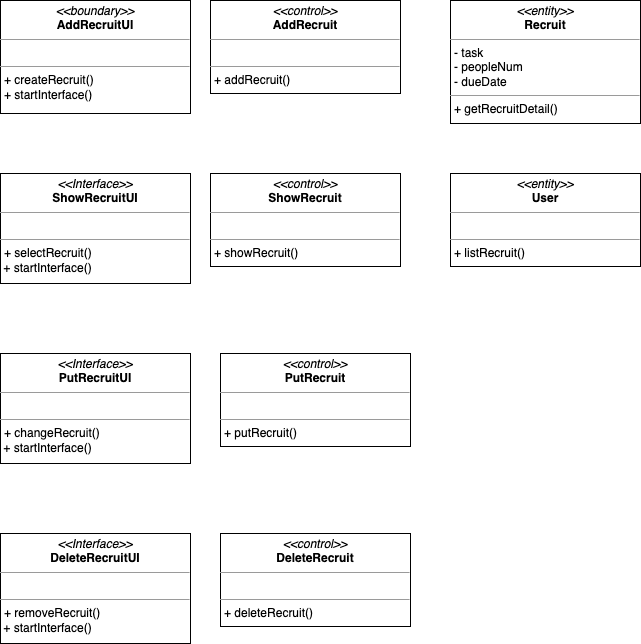

The diagram above was exported from draw.io. Its source (the exported page's mxGraphModel, read from the mxfile embedded in the PNG):
<mxGraphModel dx="1026" dy="660" grid="1" gridSize="10" guides="1" tooltips="1" connect="1" arrows="1" fold="1" page="1" pageScale="1" pageWidth="850" pageHeight="1100" background="none" math="0" shadow="0">
  <root>
    <mxCell id="0" />
    <mxCell id="1" parent="0" />
    <mxCell id="IkPon4hborUIZlAXpeDK-1" value="&lt;p style=&quot;margin:0px;margin-top:4px;text-align:center;&quot;&gt;&lt;i&gt;&amp;lt;&amp;lt;boundary&amp;gt;&amp;gt;&lt;/i&gt;&lt;br&gt;&lt;b&gt;AddRecruitUI&lt;/b&gt;&lt;/p&gt;&lt;hr size=&quot;1&quot;&gt;&lt;p style=&quot;margin:0px;margin-left:4px;&quot;&gt;&lt;br&gt;&lt;/p&gt;&lt;hr size=&quot;1&quot;&gt;&lt;p style=&quot;margin:0px;margin-left:4px;&quot;&gt;+ createRecruit()&lt;br&gt;+ startInterface()&lt;/p&gt;" style="verticalAlign=top;align=left;overflow=fill;fontSize=12;fontFamily=Helvetica;html=1;rounded=0;shadow=0;comic=0;labelBackgroundColor=none;strokeWidth=1" vertex="1" parent="1">
      <mxGeometry x="70" y="97" width="190" height="113" as="geometry" />
    </mxCell>
    <mxCell id="IkPon4hborUIZlAXpeDK-2" value="&lt;p style=&quot;margin:0px;margin-top:4px;text-align:center;&quot;&gt;&lt;i&gt;&amp;lt;&amp;lt;Interface&amp;gt;&amp;gt;&lt;/i&gt;&lt;br&gt;&lt;b style=&quot;border-color: var(--border-color);&quot;&gt;ShowRecruitUI&lt;/b&gt;&lt;br&gt;&lt;/p&gt;&lt;hr size=&quot;1&quot;&gt;&lt;p style=&quot;margin:0px;margin-left:4px;&quot;&gt;&lt;br&gt;&lt;/p&gt;&lt;hr size=&quot;1&quot;&gt;&lt;p style=&quot;margin:0px;margin-left:4px;&quot;&gt;+ selectRecruit()&lt;br&gt;&lt;/p&gt;&amp;nbsp;+ startInterface()" style="verticalAlign=top;align=left;overflow=fill;fontSize=12;fontFamily=Helvetica;html=1;rounded=0;shadow=0;comic=0;labelBackgroundColor=none;strokeWidth=1" vertex="1" parent="1">
      <mxGeometry x="70" y="270" width="190" height="110" as="geometry" />
    </mxCell>
    <mxCell id="IkPon4hborUIZlAXpeDK-5" value="&lt;p style=&quot;margin:0px;margin-top:4px;text-align:center;&quot;&gt;&lt;i&gt;&amp;lt;&amp;lt;Interface&amp;gt;&amp;gt;&lt;/i&gt;&lt;br&gt;&lt;b style=&quot;border-color: var(--border-color);&quot;&gt;DeleteRecruitUI&lt;/b&gt;&lt;br&gt;&lt;/p&gt;&lt;hr size=&quot;1&quot;&gt;&lt;p style=&quot;margin:0px;margin-left:4px;&quot;&gt;&lt;br&gt;&lt;/p&gt;&lt;hr size=&quot;1&quot;&gt;&lt;p style=&quot;margin:0px;margin-left:4px;&quot;&gt;+ removeRecruit()&lt;br&gt;&lt;/p&gt;&amp;nbsp;+ startInterface()" style="verticalAlign=top;align=left;overflow=fill;fontSize=12;fontFamily=Helvetica;html=1;rounded=0;shadow=0;comic=0;labelBackgroundColor=none;strokeWidth=1" vertex="1" parent="1">
      <mxGeometry x="70" y="630" width="190" height="110" as="geometry" />
    </mxCell>
    <mxCell id="IkPon4hborUIZlAXpeDK-6" value="&lt;p style=&quot;margin:0px;margin-top:4px;text-align:center;&quot;&gt;&lt;i&gt;&amp;lt;&amp;lt;Interface&amp;gt;&amp;gt;&lt;/i&gt;&lt;br&gt;&lt;b style=&quot;border-color: var(--border-color);&quot;&gt;PutRecruitUI&lt;/b&gt;&lt;br&gt;&lt;/p&gt;&lt;hr size=&quot;1&quot;&gt;&lt;p style=&quot;margin:0px;margin-left:4px;&quot;&gt;&lt;br&gt;&lt;/p&gt;&lt;hr size=&quot;1&quot;&gt;&lt;p style=&quot;margin:0px;margin-left:4px;&quot;&gt;+ changeRecruit()&lt;br&gt;&lt;/p&gt;&amp;nbsp;+ startInterface()" style="verticalAlign=top;align=left;overflow=fill;fontSize=12;fontFamily=Helvetica;html=1;rounded=0;shadow=0;comic=0;labelBackgroundColor=none;strokeWidth=1" vertex="1" parent="1">
      <mxGeometry x="70" y="450" width="190" height="110" as="geometry" />
    </mxCell>
    <mxCell id="IkPon4hborUIZlAXpeDK-11" value="&lt;p style=&quot;margin:0px;margin-top:4px;text-align:center;&quot;&gt;&lt;i&gt;&amp;lt;&amp;lt;control&amp;gt;&amp;gt;&lt;/i&gt;&lt;br&gt;&lt;b&gt;AddRecruit&lt;/b&gt;&lt;/p&gt;&lt;hr size=&quot;1&quot;&gt;&lt;p style=&quot;margin:0px;margin-left:4px;&quot;&gt;&lt;br&gt;&lt;/p&gt;&lt;hr size=&quot;1&quot;&gt;&lt;p style=&quot;margin:0px;margin-left:4px;&quot;&gt;+ addRecruit()&lt;br&gt;&lt;/p&gt;" style="verticalAlign=top;align=left;overflow=fill;fontSize=12;fontFamily=Helvetica;html=1;rounded=0;shadow=0;comic=0;labelBackgroundColor=none;strokeWidth=1" vertex="1" parent="1">
      <mxGeometry x="280" y="97" width="190" height="93" as="geometry" />
    </mxCell>
    <mxCell id="IkPon4hborUIZlAXpeDK-14" value="&lt;p style=&quot;margin:0px;margin-top:4px;text-align:center;&quot;&gt;&lt;i&gt;&amp;lt;&amp;lt;control&amp;gt;&amp;gt;&lt;/i&gt;&lt;br&gt;&lt;b&gt;ShowRecruit&lt;/b&gt;&lt;/p&gt;&lt;hr size=&quot;1&quot;&gt;&lt;p style=&quot;margin:0px;margin-left:4px;&quot;&gt;&lt;br&gt;&lt;/p&gt;&lt;hr size=&quot;1&quot;&gt;&lt;p style=&quot;margin:0px;margin-left:4px;&quot;&gt;+ showRecruit()&lt;br&gt;&lt;/p&gt;" style="verticalAlign=top;align=left;overflow=fill;fontSize=12;fontFamily=Helvetica;html=1;rounded=0;shadow=0;comic=0;labelBackgroundColor=none;strokeWidth=1" vertex="1" parent="1">
      <mxGeometry x="280" y="270" width="190" height="93" as="geometry" />
    </mxCell>
    <mxCell id="IkPon4hborUIZlAXpeDK-15" value="&lt;p style=&quot;margin:0px;margin-top:4px;text-align:center;&quot;&gt;&lt;i&gt;&amp;lt;&amp;lt;control&amp;gt;&amp;gt;&lt;/i&gt;&lt;br&gt;&lt;b&gt;PutRecruit&lt;/b&gt;&lt;/p&gt;&lt;hr size=&quot;1&quot;&gt;&lt;p style=&quot;margin:0px;margin-left:4px;&quot;&gt;&lt;br&gt;&lt;/p&gt;&lt;hr size=&quot;1&quot;&gt;&lt;p style=&quot;margin:0px;margin-left:4px;&quot;&gt;+ putRecruit()&lt;br&gt;&lt;/p&gt;" style="verticalAlign=top;align=left;overflow=fill;fontSize=12;fontFamily=Helvetica;html=1;rounded=0;shadow=0;comic=0;labelBackgroundColor=none;strokeWidth=1" vertex="1" parent="1">
      <mxGeometry x="290" y="450" width="190" height="93" as="geometry" />
    </mxCell>
    <mxCell id="IkPon4hborUIZlAXpeDK-16" value="&lt;p style=&quot;margin:0px;margin-top:4px;text-align:center;&quot;&gt;&lt;i&gt;&amp;lt;&amp;lt;control&amp;gt;&amp;gt;&lt;/i&gt;&lt;br&gt;&lt;b&gt;DeleteRecruit&lt;/b&gt;&lt;/p&gt;&lt;hr size=&quot;1&quot;&gt;&lt;p style=&quot;margin:0px;margin-left:4px;&quot;&gt;&lt;br&gt;&lt;/p&gt;&lt;hr size=&quot;1&quot;&gt;&lt;p style=&quot;margin:0px;margin-left:4px;&quot;&gt;+ deleteRecruit()&lt;br&gt;&lt;/p&gt;" style="verticalAlign=top;align=left;overflow=fill;fontSize=12;fontFamily=Helvetica;html=1;rounded=0;shadow=0;comic=0;labelBackgroundColor=none;strokeWidth=1" vertex="1" parent="1">
      <mxGeometry x="290" y="630" width="190" height="93" as="geometry" />
    </mxCell>
    <mxCell id="IkPon4hborUIZlAXpeDK-17" value="&lt;p style=&quot;margin:0px;margin-top:4px;text-align:center;&quot;&gt;&lt;i&gt;&amp;lt;&amp;lt;entity&amp;gt;&amp;gt;&lt;/i&gt;&lt;br&gt;&lt;b&gt;Recruit&lt;/b&gt;&lt;/p&gt;&lt;hr size=&quot;1&quot;&gt;&lt;p style=&quot;margin:0px;margin-left:4px;&quot;&gt;- task&lt;/p&gt;&lt;p style=&quot;margin:0px;margin-left:4px;&quot;&gt;- peopleNum&lt;/p&gt;&lt;p style=&quot;margin:0px;margin-left:4px;&quot;&gt;- dueDate&lt;/p&gt;&lt;hr size=&quot;1&quot;&gt;&lt;p style=&quot;margin:0px;margin-left:4px;&quot;&gt;+ getRecruitDetail()&lt;br&gt;&lt;/p&gt;" style="verticalAlign=top;align=left;overflow=fill;fontSize=12;fontFamily=Helvetica;html=1;rounded=0;shadow=0;comic=0;labelBackgroundColor=none;strokeWidth=1" vertex="1" parent="1">
      <mxGeometry x="520" y="97" width="190" height="123" as="geometry" />
    </mxCell>
    <mxCell id="IkPon4hborUIZlAXpeDK-18" value="&lt;p style=&quot;margin:0px;margin-top:4px;text-align:center;&quot;&gt;&lt;i&gt;&amp;lt;&amp;lt;entity&amp;gt;&amp;gt;&lt;/i&gt;&lt;br&gt;&lt;b&gt;User&lt;/b&gt;&lt;/p&gt;&lt;hr size=&quot;1&quot;&gt;&lt;p style=&quot;margin:0px;margin-left:4px;&quot;&gt;&lt;br&gt;&lt;/p&gt;&lt;hr size=&quot;1&quot;&gt;&lt;p style=&quot;margin:0px;margin-left:4px;&quot;&gt;+ listRecruit()&lt;br&gt;&lt;/p&gt;" style="verticalAlign=top;align=left;overflow=fill;fontSize=12;fontFamily=Helvetica;html=1;rounded=0;shadow=0;comic=0;labelBackgroundColor=none;strokeWidth=1" vertex="1" parent="1">
      <mxGeometry x="520" y="270" width="190" height="93" as="geometry" />
    </mxCell>
  </root>
</mxGraphModel>